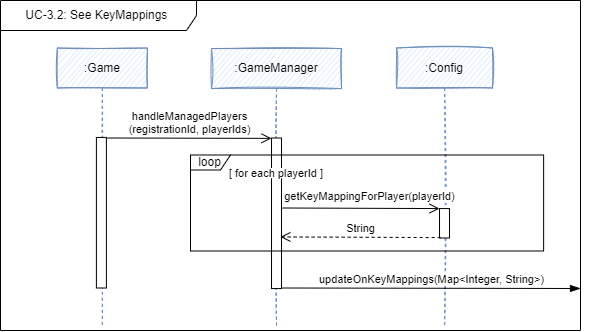

The diagram above was exported from draw.io. Its source (the exported page's mxGraphModel, read from the mxfile embedded in the PNG):
<mxGraphModel dx="4274" dy="2053" grid="1" gridSize="10" guides="1" tooltips="1" connect="1" arrows="1" fold="1" page="1" pageScale="1" pageWidth="827" pageHeight="1169" math="0" shadow="0">
  <root>
    <mxCell id="0" />
    <mxCell id="1" parent="0" />
    <mxCell id="2" value=":GameManager" style="shape=umlLifeline;perimeter=lifelinePerimeter;whiteSpace=wrap;html=1;container=1;collapsible=0;recursiveResize=0;outlineConnect=0;sketch=1;fillColor=#dae8fc;strokeColor=#6c8ebf;" vertex="1" parent="1">
      <mxGeometry x="-2218.98" y="488.06000000000023" width="130" height="278.44" as="geometry" />
    </mxCell>
    <mxCell id="3" value="" style="html=1;points=[];perimeter=orthogonalPerimeter;fontSize=12;sketch=0;" vertex="1" parent="2">
      <mxGeometry x="60" y="89.44" width="10" height="150.56" as="geometry" />
    </mxCell>
    <mxCell id="4" value="handleManagedPlayers&lt;br&gt;(registrationId, playerIds)" style="html=1;verticalAlign=bottom;endArrow=open;rounded=0;endFill=0;sketch=0;entryX=0;entryY=0.044;entryDx=0;entryDy=0;entryPerimeter=0;endSize=8;" edge="1" parent="2">
      <mxGeometry width="80" relative="1" as="geometry">
        <mxPoint x="-104.11999999999989" y="89.44" as="sourcePoint" />
        <mxPoint x="60.0000000000008" y="89.79999999999967" as="targetPoint" />
      </mxGeometry>
    </mxCell>
    <mxCell id="5" value="[ for each playerId ]" style="text;html=1;strokeColor=none;fillColor=default;align=center;verticalAlign=middle;whiteSpace=wrap;rounded=0;fontSize=11;" vertex="1" parent="2">
      <mxGeometry x="12.0600000000004" y="119.44" width="105.88" height="10.25" as="geometry" />
    </mxCell>
    <mxCell id="6" value=":Config" style="shape=umlLifeline;perimeter=lifelinePerimeter;whiteSpace=wrap;html=1;container=1;collapsible=0;recursiveResize=0;outlineConnect=0;fillColor=#dae8fc;strokeColor=#6c8ebf;sketch=1;" vertex="1" parent="1">
      <mxGeometry x="-2033.98" y="487.49999999999983" width="96" height="279" as="geometry" />
    </mxCell>
    <mxCell id="7" value="" style="html=1;points=[];perimeter=orthogonalPerimeter;fontSize=12;sketch=0;" vertex="1" parent="6">
      <mxGeometry x="43" y="160.56" width="10" height="29.44" as="geometry" />
    </mxCell>
    <mxCell id="8" value="updateOnKeyMappings(Map&amp;lt;Integer, String&amp;gt;)" style="html=1;verticalAlign=bottom;endArrow=blockThin;rounded=0;endFill=1;sketch=0;endSize=8;" edge="1" parent="6">
      <mxGeometry width="80" relative="1" as="geometry">
        <mxPoint x="-114.99999999999909" y="240" as="sourcePoint" />
        <mxPoint x="183.98000000000002" y="240.50000000000017" as="targetPoint" />
      </mxGeometry>
    </mxCell>
    <mxCell id="9" value="getKeyMappingForPlayer(playerId)" style="html=1;verticalAlign=bottom;endArrow=open;rounded=0;endFill=0;sketch=0;endSize=8;" edge="1" target="7" parent="1">
      <mxGeometry x="0.1213" y="3" width="80" relative="1" as="geometry">
        <mxPoint x="-2148.0999999999995" y="647.5000000000009" as="sourcePoint" />
        <mxPoint x="-1993.9799999999989" y="647.9299999999992" as="targetPoint" />
        <mxPoint as="offset" />
      </mxGeometry>
    </mxCell>
    <mxCell id="10" value="String" style="html=1;verticalAlign=bottom;endArrow=open;dashed=1;endSize=8;rounded=0;fontSize=11;exitX=0.113;exitY=0.986;exitDx=0;exitDy=0;exitPerimeter=0;entryX=0.888;entryY=0.657;entryDx=0;entryDy=0;entryPerimeter=0;" edge="1" source="7" target="3" parent="1">
      <mxGeometry relative="1" as="geometry">
        <mxPoint x="-2003.0999999999997" y="677.4999999999998" as="sourcePoint" />
        <mxPoint x="-2143.0999999999995" y="677.4999999999998" as="targetPoint" />
      </mxGeometry>
    </mxCell>
    <mxCell id="11" value=":Game" style="shape=umlLifeline;perimeter=lifelinePerimeter;whiteSpace=wrap;html=1;container=1;collapsible=0;recursiveResize=0;outlineConnect=0;sketch=1;fillColor=#dae8fc;strokeColor=#6c8ebf;" vertex="1" parent="1">
      <mxGeometry x="-2373.1" y="487.49999999999983" width="90" height="279" as="geometry" />
    </mxCell>
    <mxCell id="12" value="" style="html=1;points=[];perimeter=orthogonalPerimeter;fontSize=12;sketch=0;" vertex="1" parent="11">
      <mxGeometry x="39" y="89.44" width="10" height="150.56" as="geometry" />
    </mxCell>
    <mxCell id="13" value="loop" style="shape=umlFrame;whiteSpace=wrap;html=1;width=40;height=15;sketch=0;" vertex="1" parent="1">
      <mxGeometry x="-2240" y="594.4999999999998" width="353.13" height="96" as="geometry" />
    </mxCell>
    <mxCell id="14" value="UC-3.2: See KeyMappings&amp;nbsp;" style="shape=umlFrame;whiteSpace=wrap;html=1;sketch=0;fillColor=default;width=196;height=30;" vertex="1" parent="1">
      <mxGeometry x="-2430" y="440" width="580" height="330" as="geometry" />
    </mxCell>
  </root>
</mxGraphModel>